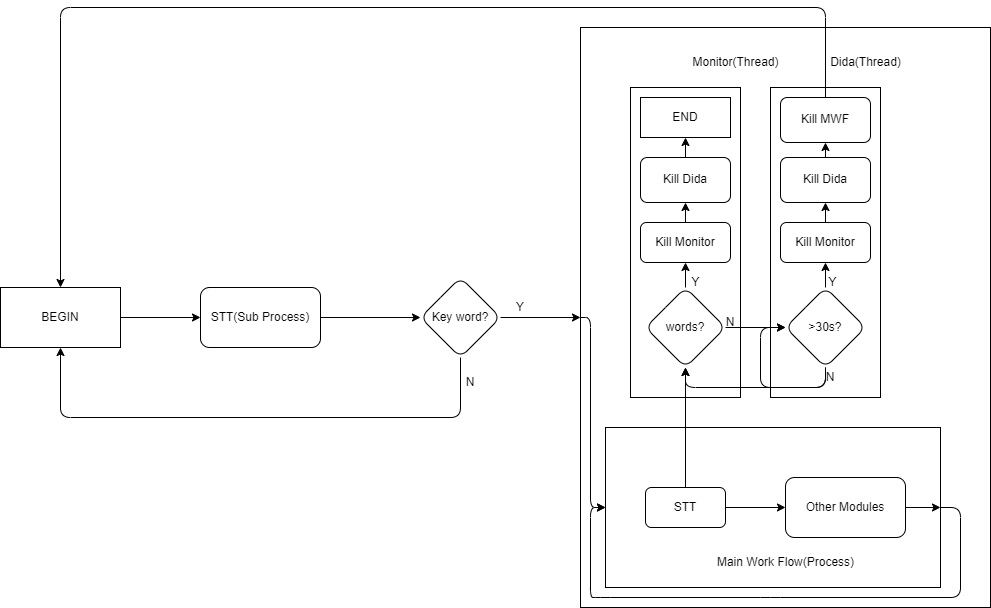

The diagram above was exported from draw.io. Its source (the exported page's mxGraphModel, read from the mxfile embedded in the PNG):
<mxGraphModel dx="2929" dy="3277" grid="1" gridSize="10" guides="1" tooltips="1" connect="1" arrows="1" fold="1" page="1" pageScale="1" pageWidth="850" pageHeight="1100" math="0" shadow="0">
  <root>
    <mxCell id="0" />
    <mxCell id="1" parent="0" />
    <mxCell id="55" value="" style="rounded=0;whiteSpace=wrap;html=1;" parent="1" vertex="1">
      <mxGeometry x="1120" y="330" width="410" height="580" as="geometry" />
    </mxCell>
    <mxCell id="86" style="edgeStyle=none;html=1;exitX=0;exitY=0.5;exitDx=0;exitDy=0;entryX=0;entryY=0.5;entryDx=0;entryDy=0;" parent="1" source="55" target="64" edge="1">
      <mxGeometry relative="1" as="geometry">
        <Array as="points">
          <mxPoint x="1130" y="620" />
          <mxPoint x="1130" y="810" />
        </Array>
      </mxGeometry>
    </mxCell>
    <mxCell id="85" value="" style="rounded=0;whiteSpace=wrap;html=1;" parent="1" vertex="1">
      <mxGeometry x="1310" y="390" width="110" height="310" as="geometry" />
    </mxCell>
    <mxCell id="84" value="" style="rounded=0;whiteSpace=wrap;html=1;" parent="1" vertex="1">
      <mxGeometry x="1170" y="390" width="110" height="310" as="geometry" />
    </mxCell>
    <mxCell id="47" value="" style="edgeStyle=none;html=1;" parent="1" source="45" target="46" edge="1">
      <mxGeometry relative="1" as="geometry" />
    </mxCell>
    <mxCell id="45" value="STT(Sub Process)" style="rounded=1;whiteSpace=wrap;html=1;" parent="1" vertex="1">
      <mxGeometry x="740" y="590" width="120" height="60" as="geometry" />
    </mxCell>
    <mxCell id="49" value="" style="edgeStyle=none;html=1;entryX=0;entryY=0.5;entryDx=0;entryDy=0;" parent="1" source="46" target="55" edge="1">
      <mxGeometry relative="1" as="geometry">
        <mxPoint x="1100" y="620" as="targetPoint" />
      </mxGeometry>
    </mxCell>
    <mxCell id="51" style="edgeStyle=none;html=1;entryX=0.5;entryY=1;entryDx=0;entryDy=0;" parent="1" source="46" target="50" edge="1">
      <mxGeometry relative="1" as="geometry">
        <Array as="points">
          <mxPoint x="1000" y="720" />
          <mxPoint x="600" y="720" />
        </Array>
      </mxGeometry>
    </mxCell>
    <mxCell id="46" value="Key word?" style="rhombus;whiteSpace=wrap;html=1;rounded=1;" parent="1" vertex="1">
      <mxGeometry x="960" y="580" width="80" height="80" as="geometry" />
    </mxCell>
    <mxCell id="52" style="edgeStyle=none;html=1;entryX=0;entryY=0.5;entryDx=0;entryDy=0;" parent="1" source="50" target="45" edge="1">
      <mxGeometry relative="1" as="geometry" />
    </mxCell>
    <mxCell id="50" value="BEGIN" style="rounded=0;whiteSpace=wrap;html=1;" parent="1" vertex="1">
      <mxGeometry x="540" y="590" width="120" height="60" as="geometry" />
    </mxCell>
    <mxCell id="53" value="N" style="text;html=1;strokeColor=none;fillColor=none;align=center;verticalAlign=middle;whiteSpace=wrap;rounded=0;" parent="1" vertex="1">
      <mxGeometry x="980" y="670" width="60" height="30" as="geometry" />
    </mxCell>
    <mxCell id="54" value="Y" style="text;html=1;strokeColor=none;fillColor=none;align=center;verticalAlign=middle;whiteSpace=wrap;rounded=0;" parent="1" vertex="1">
      <mxGeometry x="1040" y="600" width="40" height="20" as="geometry" />
    </mxCell>
    <mxCell id="71" value="" style="edgeStyle=none;html=1;" parent="1" source="68" target="70" edge="1">
      <mxGeometry relative="1" as="geometry" />
    </mxCell>
    <mxCell id="75" style="edgeStyle=none;html=1;entryX=0;entryY=0.5;entryDx=0;entryDy=0;" parent="1" source="68" target="74" edge="1">
      <mxGeometry relative="1" as="geometry" />
    </mxCell>
    <mxCell id="68" value="words?" style="rhombus;whiteSpace=wrap;html=1;rounded=1;" parent="1" vertex="1">
      <mxGeometry x="1185" y="590" width="80" height="80" as="geometry" />
    </mxCell>
    <mxCell id="95" value="" style="edgeStyle=none;html=1;" parent="1" source="70" target="94" edge="1">
      <mxGeometry relative="1" as="geometry" />
    </mxCell>
    <mxCell id="70" value="Kill Monitor" style="whiteSpace=wrap;html=1;rounded=1;" parent="1" vertex="1">
      <mxGeometry x="1180" y="525" width="90" height="40" as="geometry" />
    </mxCell>
    <mxCell id="72" value="Y" style="text;html=1;align=center;verticalAlign=middle;resizable=0;points=[];autosize=1;strokeColor=none;fillColor=none;" parent="1" vertex="1">
      <mxGeometry x="1220" y="570" width="30" height="30" as="geometry" />
    </mxCell>
    <mxCell id="78" value="" style="edgeStyle=none;html=1;entryX=0.5;entryY=0;entryDx=0;entryDy=0;exitX=0.5;exitY=0;exitDx=0;exitDy=0;" parent="1" source="105" target="50" edge="1">
      <mxGeometry relative="1" as="geometry">
        <mxPoint x="1465" y="540" as="targetPoint" />
        <Array as="points">
          <mxPoint x="1365" y="310" />
          <mxPoint x="600" y="310" />
        </Array>
      </mxGeometry>
    </mxCell>
    <mxCell id="90" style="edgeStyle=none;html=1;entryX=0.5;entryY=1;entryDx=0;entryDy=0;exitX=0.5;exitY=1;exitDx=0;exitDy=0;" parent="1" source="74" target="68" edge="1">
      <mxGeometry relative="1" as="geometry">
        <Array as="points">
          <mxPoint x="1365" y="690" />
          <mxPoint x="1225" y="690" />
        </Array>
      </mxGeometry>
    </mxCell>
    <mxCell id="98" style="edgeStyle=none;html=1;" parent="1" source="74" target="96" edge="1">
      <mxGeometry relative="1" as="geometry" />
    </mxCell>
    <mxCell id="74" value="&amp;gt;30s?" style="rhombus;whiteSpace=wrap;html=1;rounded=1;" parent="1" vertex="1">
      <mxGeometry x="1325" y="590" width="80" height="80" as="geometry" />
    </mxCell>
    <mxCell id="82" value="Dida(Thread)" style="text;html=1;align=center;verticalAlign=middle;resizable=0;points=[];autosize=1;strokeColor=none;fillColor=none;" parent="1" vertex="1">
      <mxGeometry x="1360" y="350" width="90" height="30" as="geometry" />
    </mxCell>
    <mxCell id="83" value="&lt;span style=&quot;&quot;&gt;Monitor(&lt;/span&gt;Thread)" style="text;html=1;align=center;verticalAlign=middle;resizable=0;points=[];autosize=1;strokeColor=none;fillColor=none;" parent="1" vertex="1">
      <mxGeometry x="1220" y="350" width="110" height="30" as="geometry" />
    </mxCell>
    <mxCell id="88" value="N" style="text;html=1;strokeColor=none;fillColor=none;align=center;verticalAlign=middle;whiteSpace=wrap;rounded=0;" parent="1" vertex="1">
      <mxGeometry x="1260" y="615" width="20" height="20" as="geometry" />
    </mxCell>
    <mxCell id="92" value="N" style="text;html=1;strokeColor=none;fillColor=none;align=center;verticalAlign=middle;whiteSpace=wrap;rounded=0;" parent="1" vertex="1">
      <mxGeometry x="1360" y="670" width="20" height="20" as="geometry" />
    </mxCell>
    <mxCell id="93" value="Y" style="text;html=1;strokeColor=none;fillColor=none;align=center;verticalAlign=middle;whiteSpace=wrap;rounded=0;" parent="1" vertex="1">
      <mxGeometry x="1365" y="575" width="15" height="20" as="geometry" />
    </mxCell>
    <mxCell id="103" style="edgeStyle=none;html=1;entryX=0.5;entryY=1;entryDx=0;entryDy=0;" parent="1" source="94" target="102" edge="1">
      <mxGeometry relative="1" as="geometry" />
    </mxCell>
    <mxCell id="94" value="Kill Dida" style="whiteSpace=wrap;html=1;rounded=1;" parent="1" vertex="1">
      <mxGeometry x="1180" y="460" width="90" height="45" as="geometry" />
    </mxCell>
    <mxCell id="99" style="edgeStyle=none;html=1;entryX=0.5;entryY=1;entryDx=0;entryDy=0;" parent="1" source="96" target="97" edge="1">
      <mxGeometry relative="1" as="geometry" />
    </mxCell>
    <mxCell id="96" value="Kill Monitor" style="whiteSpace=wrap;html=1;rounded=1;" parent="1" vertex="1">
      <mxGeometry x="1320" y="525" width="90" height="40" as="geometry" />
    </mxCell>
    <mxCell id="106" style="edgeStyle=none;html=1;entryX=0.5;entryY=1;entryDx=0;entryDy=0;" parent="1" source="97" target="105" edge="1">
      <mxGeometry relative="1" as="geometry" />
    </mxCell>
    <mxCell id="97" value="Kill Dida" style="whiteSpace=wrap;html=1;rounded=1;" parent="1" vertex="1">
      <mxGeometry x="1320" y="460" width="90" height="45" as="geometry" />
    </mxCell>
    <mxCell id="102" value="END" style="rounded=0;whiteSpace=wrap;html=1;" parent="1" vertex="1">
      <mxGeometry x="1180" y="400" width="90" height="40" as="geometry" />
    </mxCell>
    <mxCell id="104" style="edgeStyle=none;html=1;entryX=0;entryY=0.5;entryDx=0;entryDy=0;exitX=0.5;exitY=1;exitDx=0;exitDy=0;" parent="1" source="74" target="74" edge="1">
      <mxGeometry relative="1" as="geometry">
        <Array as="points">
          <mxPoint x="1365" y="690" />
          <mxPoint x="1300" y="690" />
          <mxPoint x="1300" y="630" />
        </Array>
      </mxGeometry>
    </mxCell>
    <mxCell id="105" value="Kill MWF" style="whiteSpace=wrap;html=1;rounded=1;" parent="1" vertex="1">
      <mxGeometry x="1320" y="400" width="90" height="45" as="geometry" />
    </mxCell>
    <mxCell id="64" value="" style="rounded=0;whiteSpace=wrap;html=1;" parent="1" vertex="1">
      <mxGeometry x="1145" y="730" width="335" height="160" as="geometry" />
    </mxCell>
    <mxCell id="57" value="STT" style="rounded=1;whiteSpace=wrap;html=1;" parent="1" vertex="1">
      <mxGeometry x="1185" y="790" width="80" height="40" as="geometry" />
    </mxCell>
    <mxCell id="108" style="edgeStyle=none;html=1;exitX=1;exitY=0.5;exitDx=0;exitDy=0;entryX=1;entryY=0.5;entryDx=0;entryDy=0;" parent="1" source="62" target="64" edge="1">
      <mxGeometry relative="1" as="geometry" />
    </mxCell>
    <mxCell id="62" value="Other Modules" style="whiteSpace=wrap;html=1;rounded=1;" parent="1" vertex="1">
      <mxGeometry x="1325" y="780" width="120" height="60" as="geometry" />
    </mxCell>
    <mxCell id="63" value="" style="edgeStyle=none;html=1;" parent="1" source="57" target="62" edge="1">
      <mxGeometry relative="1" as="geometry" />
    </mxCell>
    <mxCell id="65" value="Main Work Flow(Process)" style="text;html=1;align=center;verticalAlign=middle;resizable=0;points=[];autosize=1;strokeColor=none;fillColor=none;" parent="1" vertex="1">
      <mxGeometry x="1245" y="850" width="160" height="30" as="geometry" />
    </mxCell>
    <mxCell id="107" style="edgeStyle=none;html=1;entryX=0;entryY=0.5;entryDx=0;entryDy=0;exitX=1;exitY=0.5;exitDx=0;exitDy=0;" parent="1" source="64" target="64" edge="1">
      <mxGeometry relative="1" as="geometry">
        <Array as="points">
          <mxPoint x="1500" y="810" />
          <mxPoint x="1500" y="900" />
          <mxPoint x="1310" y="900" />
          <mxPoint x="1140" y="900" />
          <mxPoint x="1130" y="900" />
          <mxPoint x="1130" y="810" />
        </Array>
      </mxGeometry>
    </mxCell>
    <mxCell id="69" value="" style="edgeStyle=none;html=1;exitX=0.5;exitY=0;exitDx=0;exitDy=0;" parent="1" source="57" target="68" edge="1">
      <mxGeometry relative="1" as="geometry">
        <mxPoint x="1225" y="640" as="sourcePoint" />
      </mxGeometry>
    </mxCell>
  </root>
</mxGraphModel>